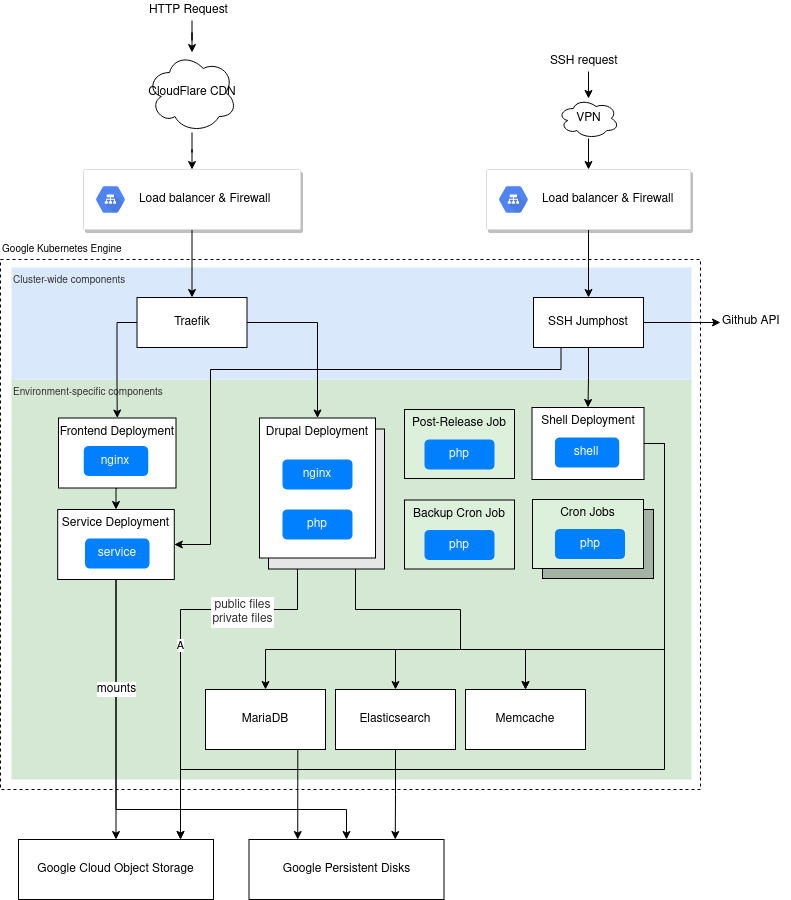

The diagram above was exported from draw.io. Its source (the exported page's mxGraphModel, read from the mxfile embedded in the PNG):
<mxGraphModel dx="1135" dy="807" grid="1" gridSize="10" guides="1" tooltips="1" connect="1" arrows="1" fold="1" page="1" pageScale="1" pageWidth="827" pageHeight="1169" math="0" shadow="0">
  <root>
    <mxCell id="0" />
    <mxCell id="1" parent="0" />
    <mxCell id="eX_sI7sE-j_AeY0P5urc-23" value="" style="rounded=0;whiteSpace=wrap;html=1;labelBackgroundColor=none;strokeColor=#000000;fillColor=none;fontSize=10;fontColor=#FFFFFF;align=right;dashed=1;labelPosition=left;verticalLabelPosition=middle;verticalAlign=middle;" parent="1" vertex="1">
      <mxGeometry x="30" y="350" width="700" height="530" as="geometry" />
    </mxCell>
    <mxCell id="eX_sI7sE-j_AeY0P5urc-21" value="Environment-specific components" style="rounded=0;whiteSpace=wrap;html=1;labelBackgroundColor=none;fillColor=#d5e8d4;fontSize=10;align=left;strokeColor=none;verticalAlign=top;fontColor=#333333;" parent="1" vertex="1">
      <mxGeometry x="41" y="470" width="680" height="400" as="geometry" />
    </mxCell>
    <mxCell id="eX_sI7sE-j_AeY0P5urc-20" value="&lt;font color=&quot;#333333&quot;&gt;Cluster-wide components&lt;/font&gt;" style="rounded=0;whiteSpace=wrap;html=1;labelBackgroundColor=none;fillColor=#dae8fc;fontSize=10;align=left;strokeColor=none;verticalAlign=top;fontColor=#FFFFFF;" parent="1" vertex="1">
      <mxGeometry x="41" y="358" width="680" height="112" as="geometry" />
    </mxCell>
    <mxCell id="4xhScXEO80KKMiqm1D09-33" value="A" style="edgeStyle=orthogonalEdgeStyle;rounded=0;orthogonalLoop=1;jettySize=auto;html=1;entryX=0.25;entryY=1;entryDx=0;entryDy=0;startArrow=classic;startFill=1;endArrow=none;endFill=0;" parent="1" source="4xhScXEO80KKMiqm1D09-55" target="4xhScXEO80KKMiqm1D09-28" edge="1">
      <mxGeometry relative="1" as="geometry">
        <Array as="points">
          <mxPoint x="210" y="700" />
          <mxPoint x="327" y="700" />
        </Array>
        <mxPoint x="210" y="890" as="sourcePoint" />
      </mxGeometry>
    </mxCell>
    <mxCell id="eX_sI7sE-j_AeY0P5urc-37" value="public files&lt;br style=&quot;font-size: 12px;&quot;&gt;private files" style="text;html=1;resizable=0;points=[];align=center;verticalAlign=middle;labelBackgroundColor=#ffffff;fontSize=12;fontColor=#333333;labelBorderColor=#FFFFFF;spacingLeft=0;spacing=2;spacingBottom=0;" parent="4xhScXEO80KKMiqm1D09-33" vertex="1" connectable="0">
      <mxGeometry x="-0.4177" relative="1" as="geometry">
        <mxPoint x="61" y="-115" as="offset" />
      </mxGeometry>
    </mxCell>
    <mxCell id="4xhScXEO80KKMiqm1D09-34" style="edgeStyle=orthogonalEdgeStyle;rounded=0;orthogonalLoop=1;jettySize=auto;html=1;entryX=0.5;entryY=0;entryDx=0;entryDy=0;exitX=0.5;exitY=0;exitDx=0;exitDy=0;startArrow=classic;startFill=1;" parent="1" source="4xhScXEO80KKMiqm1D09-23" target="4xhScXEO80KKMiqm1D09-25" edge="1">
      <mxGeometry relative="1" as="geometry">
        <Array as="points">
          <mxPoint x="295" y="740" />
          <mxPoint x="555" y="740" />
        </Array>
        <mxPoint x="261" y="650" as="sourcePoint" />
      </mxGeometry>
    </mxCell>
    <mxCell id="4xhScXEO80KKMiqm1D09-55" value="Google Cloud Object Storage" style="rounded=0;whiteSpace=wrap;html=1;align=center;verticalAlign=middle;" parent="1" vertex="1">
      <mxGeometry x="48" y="930" width="195" height="60" as="geometry" />
    </mxCell>
    <mxCell id="4xhScXEO80KKMiqm1D09-40" style="edgeStyle=orthogonalEdgeStyle;rounded=0;orthogonalLoop=1;jettySize=auto;html=1;entryX=0.5;entryY=0;entryDx=0;entryDy=0;" parent="1" source="4xhScXEO80KKMiqm1D09-3" target="eX_sI7sE-j_AeY0P5urc-8" edge="1">
      <mxGeometry relative="1" as="geometry">
        <mxPoint x="224.5" y="260" as="targetPoint" />
      </mxGeometry>
    </mxCell>
    <mxCell id="4xhScXEO80KKMiqm1D09-3" value="CloudFlare CDN" style="ellipse;shape=cloud;whiteSpace=wrap;html=1;fontFamily=Helvetica;fontSize=12;fontColor=#000000;align=center;strokeColor=#000000;fillColor=#ffffff;" parent="1" vertex="1">
      <mxGeometry x="176.5" y="143" width="90" height="80" as="geometry" />
    </mxCell>
    <mxCell id="4xhScXEO80KKMiqm1D09-19" style="edgeStyle=orthogonalEdgeStyle;rounded=0;orthogonalLoop=1;jettySize=auto;html=1;entryX=0.5;entryY=0;entryDx=0;entryDy=0;" parent="1" target="4xhScXEO80KKMiqm1D09-18" edge="1">
      <mxGeometry relative="1" as="geometry">
        <mxPoint x="618" y="310" as="sourcePoint" />
      </mxGeometry>
    </mxCell>
    <mxCell id="4xhScXEO80KKMiqm1D09-17" style="edgeStyle=orthogonalEdgeStyle;rounded=0;orthogonalLoop=1;jettySize=auto;html=1;entryX=0.5;entryY=0;entryDx=0;entryDy=0;" parent="1" source="mEQ-0N1YTv5r4QKnEj1J-2" edge="1">
      <mxGeometry relative="1" as="geometry">
        <mxPoint x="618" y="260" as="targetPoint" />
      </mxGeometry>
    </mxCell>
    <mxCell id="4xhScXEO80KKMiqm1D09-16" value="SSH request" style="text;html=1;resizable=0;points=[];autosize=1;align=left;verticalAlign=top;spacingTop=-4;" parent="1" vertex="1">
      <mxGeometry x="578" y="142" width="80" height="20" as="geometry" />
    </mxCell>
    <mxCell id="4xhScXEO80KKMiqm1D09-43" style="edgeStyle=orthogonalEdgeStyle;rounded=0;orthogonalLoop=1;jettySize=auto;html=1;entryX=0.5;entryY=0;entryDx=0;entryDy=0;" parent="1" source="4xhScXEO80KKMiqm1D09-18" target="4xhScXEO80KKMiqm1D09-27" edge="1">
      <mxGeometry relative="1" as="geometry" />
    </mxCell>
    <mxCell id="4xhScXEO80KKMiqm1D09-44" style="edgeStyle=orthogonalEdgeStyle;rounded=0;orthogonalLoop=1;jettySize=auto;html=1;entryX=0;entryY=0.55;entryDx=0;entryDy=0;entryPerimeter=0;" parent="1" source="4xhScXEO80KKMiqm1D09-18" target="4xhScXEO80KKMiqm1D09-45" edge="1">
      <mxGeometry relative="1" as="geometry">
        <mxPoint x="724" y="413" as="targetPoint" />
      </mxGeometry>
    </mxCell>
    <mxCell id="057nsClrW48TxIF8JiEG-23" style="edgeStyle=orthogonalEdgeStyle;rounded=0;orthogonalLoop=1;jettySize=auto;html=1;exitX=0.25;exitY=1;exitDx=0;exitDy=0;entryX=1;entryY=0.5;entryDx=0;entryDy=0;" parent="1" source="4xhScXEO80KKMiqm1D09-18" target="057nsClrW48TxIF8JiEG-17" edge="1">
      <mxGeometry relative="1" as="geometry">
        <Array as="points">
          <mxPoint x="591" y="460" />
          <mxPoint x="240" y="460" />
          <mxPoint x="240" y="635" />
        </Array>
      </mxGeometry>
    </mxCell>
    <mxCell id="4xhScXEO80KKMiqm1D09-18" value="SSH Jumphost" style="rounded=0;whiteSpace=wrap;html=1;align=center;" parent="1" vertex="1">
      <mxGeometry x="563" y="388" width="110" height="50" as="geometry" />
    </mxCell>
    <mxCell id="4xhScXEO80KKMiqm1D09-39" style="edgeStyle=orthogonalEdgeStyle;rounded=0;orthogonalLoop=1;jettySize=auto;html=1;entryX=0.5;entryY=0;entryDx=0;entryDy=0;" parent="1" source="4xhScXEO80KKMiqm1D09-20" target="4xhScXEO80KKMiqm1D09-29" edge="1">
      <mxGeometry relative="1" as="geometry">
        <mxPoint x="226.5" y="489" as="targetPoint" />
      </mxGeometry>
    </mxCell>
    <mxCell id="057nsClrW48TxIF8JiEG-20" style="edgeStyle=orthogonalEdgeStyle;rounded=0;orthogonalLoop=1;jettySize=auto;html=1;exitX=0;exitY=0.5;exitDx=0;exitDy=0;entryX=0.5;entryY=0;entryDx=0;entryDy=0;" parent="1" source="4xhScXEO80KKMiqm1D09-20" target="057nsClrW48TxIF8JiEG-14" edge="1">
      <mxGeometry relative="1" as="geometry" />
    </mxCell>
    <mxCell id="4xhScXEO80KKMiqm1D09-20" value="Traefik" style="rounded=0;whiteSpace=wrap;html=1;align=center;" parent="1" vertex="1">
      <mxGeometry x="166.5" y="388" width="110" height="50" as="geometry" />
    </mxCell>
    <mxCell id="4xhScXEO80KKMiqm1D09-61" style="edgeStyle=orthogonalEdgeStyle;rounded=0;orthogonalLoop=1;jettySize=auto;html=1;entryX=0.25;entryY=0;entryDx=0;entryDy=0;exitX=0.75;exitY=1;exitDx=0;exitDy=0;" parent="1" source="4xhScXEO80KKMiqm1D09-23" target="4xhScXEO80KKMiqm1D09-57" edge="1">
      <mxGeometry relative="1" as="geometry">
        <Array as="points">
          <mxPoint x="327" y="840" />
        </Array>
      </mxGeometry>
    </mxCell>
    <mxCell id="4xhScXEO80KKMiqm1D09-23" value="MariaDB" style="rounded=0;whiteSpace=wrap;html=1;align=center;" parent="1" vertex="1">
      <mxGeometry x="235" y="780" width="120" height="60" as="geometry" />
    </mxCell>
    <mxCell id="4xhScXEO80KKMiqm1D09-62" style="edgeStyle=orthogonalEdgeStyle;rounded=0;orthogonalLoop=1;jettySize=auto;html=1;entryX=0.75;entryY=0;entryDx=0;entryDy=0;" parent="1" source="4xhScXEO80KKMiqm1D09-24" target="4xhScXEO80KKMiqm1D09-57" edge="1">
      <mxGeometry relative="1" as="geometry" />
    </mxCell>
    <mxCell id="4xhScXEO80KKMiqm1D09-24" value="Elasticsearch" style="rounded=0;whiteSpace=wrap;html=1;align=center;" parent="1" vertex="1">
      <mxGeometry x="365" y="780" width="120" height="60" as="geometry" />
    </mxCell>
    <mxCell id="4xhScXEO80KKMiqm1D09-25" value="Memcache" style="rounded=0;whiteSpace=wrap;html=1;align=center;" parent="1" vertex="1">
      <mxGeometry x="495" y="780" width="120" height="60" as="geometry" />
    </mxCell>
    <mxCell id="eX_sI7sE-j_AeY0P5urc-25" style="edgeStyle=orthogonalEdgeStyle;rounded=0;orthogonalLoop=1;jettySize=auto;html=1;entryX=0.5;entryY=0;entryDx=0;entryDy=0;startArrow=none;startFill=0;fontSize=10;fontColor=#333333;exitX=0.75;exitY=1;exitDx=0;exitDy=0;" parent="1" source="4xhScXEO80KKMiqm1D09-28" target="4xhScXEO80KKMiqm1D09-24" edge="1">
      <mxGeometry relative="1" as="geometry">
        <mxPoint x="295" y="780" as="sourcePoint" />
        <Array as="points">
          <mxPoint x="385" y="700" />
          <mxPoint x="490" y="700" />
          <mxPoint x="490" y="740" />
          <mxPoint x="425" y="740" />
        </Array>
      </mxGeometry>
    </mxCell>
    <mxCell id="4xhScXEO80KKMiqm1D09-28" value="Drupal Pod" style="rounded=0;whiteSpace=wrap;html=1;align=center;verticalAlign=top;fillColor=#E6E6E6;" parent="1" vertex="1">
      <mxGeometry x="298" y="519.5" width="116" height="140" as="geometry" />
    </mxCell>
    <mxCell id="4xhScXEO80KKMiqm1D09-29" value="Drupal Deployment" style="rounded=0;whiteSpace=wrap;html=1;align=center;verticalAlign=top;" parent="1" vertex="1">
      <mxGeometry x="289" y="508.5" width="116" height="140" as="geometry" />
    </mxCell>
    <mxCell id="4xhScXEO80KKMiqm1D09-30" value="nginx" style="rounded=1;whiteSpace=wrap;html=1;align=center;fillColor=#007FFF;fontColor=#FFFFFF;strokeColor=none;" parent="1" vertex="1">
      <mxGeometry x="312" y="550" width="70" height="30" as="geometry" />
    </mxCell>
    <mxCell id="4xhScXEO80KKMiqm1D09-31" value="php" style="rounded=1;whiteSpace=wrap;html=1;align=center;fillColor=#007FFF;strokeColor=none;fontColor=#FFFFFF;" parent="1" vertex="1">
      <mxGeometry x="312" y="600" width="70" height="30" as="geometry" />
    </mxCell>
    <mxCell id="4xhScXEO80KKMiqm1D09-42" style="edgeStyle=orthogonalEdgeStyle;rounded=0;orthogonalLoop=1;jettySize=auto;html=1;entryX=0.5;entryY=0;entryDx=0;entryDy=0;" parent="1" source="4xhScXEO80KKMiqm1D09-41" target="4xhScXEO80KKMiqm1D09-3" edge="1">
      <mxGeometry relative="1" as="geometry" />
    </mxCell>
    <mxCell id="4xhScXEO80KKMiqm1D09-41" value="HTTP Request" style="text;html=1;resizable=0;points=[];autosize=1;align=left;verticalAlign=top;spacingTop=-4;" parent="1" vertex="1">
      <mxGeometry x="176.5" y="91" width="90" height="20" as="geometry" />
    </mxCell>
    <mxCell id="4xhScXEO80KKMiqm1D09-45" value="Github API" style="text;html=1;resizable=0;points=[];autosize=1;align=left;verticalAlign=top;spacingTop=-4;" parent="1" vertex="1">
      <mxGeometry x="750" y="402" width="70" height="20" as="geometry" />
    </mxCell>
    <mxCell id="4xhScXEO80KKMiqm1D09-57" value="Google Persistent Disks" style="rounded=0;whiteSpace=wrap;html=1;align=center;verticalAlign=middle;" parent="1" vertex="1">
      <mxGeometry x="278.5" y="930" width="195" height="60" as="geometry" />
    </mxCell>
    <mxCell id="mEQ-0N1YTv5r4QKnEj1J-2" value="VPN" style="ellipse;shape=cloud;whiteSpace=wrap;html=1;" parent="1" vertex="1">
      <mxGeometry x="587.5" y="189" width="61" height="40" as="geometry" />
    </mxCell>
    <mxCell id="mEQ-0N1YTv5r4QKnEj1J-3" style="edgeStyle=orthogonalEdgeStyle;rounded=0;orthogonalLoop=1;jettySize=auto;html=1;entryX=0.5;entryY=0;entryDx=0;entryDy=0;" parent="1" source="4xhScXEO80KKMiqm1D09-16" target="mEQ-0N1YTv5r4QKnEj1J-2" edge="1">
      <mxGeometry relative="1" as="geometry">
        <mxPoint x="618" y="182" as="sourcePoint" />
        <mxPoint x="618" y="260" as="targetPoint" />
      </mxGeometry>
    </mxCell>
    <mxCell id="eX_sI7sE-j_AeY0P5urc-19" value="" style="edgeStyle=orthogonalEdgeStyle;rounded=0;orthogonalLoop=1;jettySize=auto;html=1;fontSize=10;fontColor=#FFFFFF;exitX=0.5;exitY=1;exitDx=0;exitDy=0;" parent="1" source="eX_sI7sE-j_AeY0P5urc-8" target="4xhScXEO80KKMiqm1D09-20" edge="1">
      <mxGeometry relative="1" as="geometry" />
    </mxCell>
    <mxCell id="eX_sI7sE-j_AeY0P5urc-8" value="" style="strokeColor=#dddddd;fillColor=#ffffff;shadow=1;strokeWidth=1;rounded=1;absoluteArcSize=1;arcSize=2;labelBackgroundColor=none;align=right;" parent="1" vertex="1">
      <mxGeometry x="113" y="260" width="217" height="60" as="geometry" />
    </mxCell>
    <mxCell id="eX_sI7sE-j_AeY0P5urc-9" value="&lt;span style=&quot;color: rgb(0 , 0 , 0) ; text-align: center&quot;&gt;Load balancer &amp;amp; Firewall&lt;/span&gt;" style="dashed=0;connectable=0;html=1;fillColor=#5184F3;strokeColor=none;shape=mxgraph.gcp2.hexIcon;prIcon=cloud_load_balancing;part=1;labelPosition=right;verticalLabelPosition=middle;align=left;verticalAlign=middle;spacingLeft=5;fontColor=#999999;fontSize=12;" parent="eX_sI7sE-j_AeY0P5urc-8" vertex="1">
      <mxGeometry y="0.5" width="44" height="39" relative="1" as="geometry">
        <mxPoint x="5" y="-19.5" as="offset" />
      </mxGeometry>
    </mxCell>
    <mxCell id="eX_sI7sE-j_AeY0P5urc-11" value="" style="strokeColor=#dddddd;fillColor=#ffffff;shadow=1;strokeWidth=1;rounded=1;absoluteArcSize=1;arcSize=2;labelBackgroundColor=none;align=right;" parent="1" vertex="1">
      <mxGeometry x="516" y="260" width="204" height="60" as="geometry" />
    </mxCell>
    <mxCell id="eX_sI7sE-j_AeY0P5urc-12" value="&lt;span style=&quot;color: rgb(0 , 0 , 0) ; text-align: center&quot;&gt;Load balancer &amp;amp; Firewall&lt;/span&gt;" style="dashed=0;connectable=0;html=1;fillColor=#5184F3;strokeColor=none;shape=mxgraph.gcp2.hexIcon;prIcon=cloud_load_balancing;part=1;labelPosition=right;verticalLabelPosition=middle;align=left;verticalAlign=middle;spacingLeft=5;fontColor=#999999;fontSize=12;" parent="eX_sI7sE-j_AeY0P5urc-11" vertex="1">
      <mxGeometry y="0.5" width="44" height="39" relative="1" as="geometry">
        <mxPoint x="5" y="-19.5" as="offset" />
      </mxGeometry>
    </mxCell>
    <mxCell id="eX_sI7sE-j_AeY0P5urc-22" value="Text" style="text;html=1;resizable=0;points=[];autosize=1;align=left;verticalAlign=top;spacingTop=-4;fontSize=10;fontColor=#FFFFFF;" parent="1" vertex="1">
      <mxGeometry x="328" y="177" width="30" height="10" as="geometry" />
    </mxCell>
    <mxCell id="eX_sI7sE-j_AeY0P5urc-24" value="&lt;font color=&quot;#000000&quot;&gt;Google Kubernetes Engine&lt;/font&gt;" style="text;html=1;fontSize=10;fontColor=#FFFFFF;" parent="1" vertex="1">
      <mxGeometry x="30" y="327" width="150" height="30" as="geometry" />
    </mxCell>
    <mxCell id="eX_sI7sE-j_AeY0P5urc-29" value="" style="group" parent="1" vertex="1" connectable="0">
      <mxGeometry x="434" y="500" width="110" height="69" as="geometry" />
    </mxCell>
    <mxCell id="4xhScXEO80KKMiqm1D09-49" value="Post-Release Job" style="rounded=0;whiteSpace=wrap;html=1;align=center;verticalAlign=top;fillColor=#DCF0DB;" parent="eX_sI7sE-j_AeY0P5urc-29" vertex="1">
      <mxGeometry width="110" height="69" as="geometry" />
    </mxCell>
    <mxCell id="4xhScXEO80KKMiqm1D09-51" value="php" style="rounded=1;whiteSpace=wrap;html=1;align=center;fillColor=#007FFF;strokeColor=none;fontColor=#FFFFFF;" parent="eX_sI7sE-j_AeY0P5urc-29" vertex="1">
      <mxGeometry x="20" y="30" width="70" height="30" as="geometry" />
    </mxCell>
    <mxCell id="eX_sI7sE-j_AeY0P5urc-30" value="" style="group" parent="1" vertex="1" connectable="0">
      <mxGeometry x="434" y="590.5" width="110" height="69" as="geometry" />
    </mxCell>
    <mxCell id="eX_sI7sE-j_AeY0P5urc-27" value="Backup Cron Job" style="rounded=0;whiteSpace=wrap;html=1;align=center;verticalAlign=top;fillColor=#DCF0DB;" parent="eX_sI7sE-j_AeY0P5urc-30" vertex="1">
      <mxGeometry width="110" height="69" as="geometry" />
    </mxCell>
    <mxCell id="eX_sI7sE-j_AeY0P5urc-28" value="php" style="rounded=1;whiteSpace=wrap;html=1;align=center;fillColor=#007FFF;strokeColor=none;fontColor=#FFFFFF;" parent="eX_sI7sE-j_AeY0P5urc-30" vertex="1">
      <mxGeometry x="20" y="30" width="70" height="30" as="geometry" />
    </mxCell>
    <mxCell id="eX_sI7sE-j_AeY0P5urc-31" value="" style="group" parent="1" vertex="1" connectable="0">
      <mxGeometry x="562" y="590" width="121" height="79" as="geometry" />
    </mxCell>
    <mxCell id="eX_sI7sE-j_AeY0P5urc-7" value="Cron Jobs" style="rounded=0;whiteSpace=wrap;html=1;align=center;verticalAlign=top;labelBackgroundColor=none;fillColor=#A4B3A3;" parent="eX_sI7sE-j_AeY0P5urc-31" vertex="1">
      <mxGeometry x="10" y="10" width="111" height="69" as="geometry" />
    </mxCell>
    <mxCell id="4xhScXEO80KKMiqm1D09-26" value="Cron Jobs" style="rounded=0;whiteSpace=wrap;html=1;align=center;verticalAlign=top;fillColor=#DCF0DB;" parent="eX_sI7sE-j_AeY0P5urc-31" vertex="1">
      <mxGeometry width="111" height="69" as="geometry" />
    </mxCell>
    <mxCell id="4xhScXEO80KKMiqm1D09-36" value="php" style="rounded=1;whiteSpace=wrap;html=1;align=center;fillColor=#007FFF;strokeColor=none;fontColor=#FFFFFF;" parent="eX_sI7sE-j_AeY0P5urc-31" vertex="1">
      <mxGeometry x="22.5" y="29.5" width="70" height="30" as="geometry" />
    </mxCell>
    <mxCell id="eX_sI7sE-j_AeY0P5urc-34" value="" style="group" parent="1" vertex="1" connectable="0">
      <mxGeometry x="561.5" y="498" width="112" height="72" as="geometry" />
    </mxCell>
    <mxCell id="4xhScXEO80KKMiqm1D09-27" value="Shell Deployment" style="rounded=0;whiteSpace=wrap;html=1;align=center;verticalAlign=top;" parent="eX_sI7sE-j_AeY0P5urc-34" vertex="1">
      <mxGeometry width="112" height="72" as="geometry" />
    </mxCell>
    <mxCell id="4xhScXEO80KKMiqm1D09-38" value="shell" style="rounded=1;whiteSpace=wrap;html=1;align=center;fillColor=#007FFF;strokeColor=none;fontColor=#FFFFFF;" parent="eX_sI7sE-j_AeY0P5urc-34" vertex="1">
      <mxGeometry x="22.950819672131146" y="30" width="64.26229508196721" height="30" as="geometry" />
    </mxCell>
    <mxCell id="057nsClrW48TxIF8JiEG-1" style="edgeStyle=orthogonalEdgeStyle;rounded=0;orthogonalLoop=1;jettySize=auto;html=1;exitX=1;exitY=0.5;exitDx=0;exitDy=0;entryX=0.5;entryY=0;entryDx=0;entryDy=0;" parent="1" source="4xhScXEO80KKMiqm1D09-27" target="4xhScXEO80KKMiqm1D09-25" edge="1">
      <mxGeometry relative="1" as="geometry">
        <Array as="points">
          <mxPoint x="694" y="534" />
          <mxPoint x="694" y="740" />
          <mxPoint x="555" y="740" />
        </Array>
      </mxGeometry>
    </mxCell>
    <mxCell id="057nsClrW48TxIF8JiEG-3" style="edgeStyle=orthogonalEdgeStyle;rounded=0;orthogonalLoop=1;jettySize=auto;html=1;exitX=1;exitY=0.5;exitDx=0;exitDy=0;" parent="1" source="4xhScXEO80KKMiqm1D09-27" edge="1">
      <mxGeometry relative="1" as="geometry">
        <mxPoint x="210" y="930" as="targetPoint" />
        <Array as="points">
          <mxPoint x="694" y="534" />
          <mxPoint x="694" y="860" />
          <mxPoint x="210" y="860" />
        </Array>
      </mxGeometry>
    </mxCell>
    <mxCell id="057nsClrW48TxIF8JiEG-19" style="edgeStyle=orthogonalEdgeStyle;rounded=0;orthogonalLoop=1;jettySize=auto;html=1;exitX=0.5;exitY=1;exitDx=0;exitDy=0;entryX=0.5;entryY=0;entryDx=0;entryDy=0;" parent="1" source="057nsClrW48TxIF8JiEG-14" target="057nsClrW48TxIF8JiEG-17" edge="1">
      <mxGeometry relative="1" as="geometry" />
    </mxCell>
    <mxCell id="057nsClrW48TxIF8JiEG-14" value="Frontend Deployment" style="rounded=0;whiteSpace=wrap;html=1;align=center;verticalAlign=top;" parent="1" vertex="1">
      <mxGeometry x="88" y="508.5" width="117.5" height="70" as="geometry" />
    </mxCell>
    <mxCell id="057nsClrW48TxIF8JiEG-15" value="nginx" style="rounded=1;whiteSpace=wrap;html=1;align=center;fillColor=#007FFF;strokeColor=none;fontColor=#FFFFFF;" parent="1" vertex="1">
      <mxGeometry x="113.37081967213116" y="536.5" width="64.26229508196721" height="30" as="geometry" />
    </mxCell>
    <mxCell id="057nsClrW48TxIF8JiEG-21" style="edgeStyle=orthogonalEdgeStyle;rounded=0;orthogonalLoop=1;jettySize=auto;html=1;exitX=0.5;exitY=1;exitDx=0;exitDy=0;entryX=0.5;entryY=0;entryDx=0;entryDy=0;" parent="1" source="057nsClrW48TxIF8JiEG-17" target="4xhScXEO80KKMiqm1D09-55" edge="1">
      <mxGeometry relative="1" as="geometry">
        <mxPoint x="140.28999999999996" y="680" as="sourcePoint" />
        <mxPoint x="145.5" y="930" as="targetPoint" />
      </mxGeometry>
    </mxCell>
    <mxCell id="057nsClrW48TxIF8JiEG-22" value="&lt;font style=&quot;font-size: 12px&quot;&gt;mounts&lt;/font&gt;" style="edgeStyle=orthogonalEdgeStyle;rounded=0;orthogonalLoop=1;jettySize=auto;html=1;exitX=0.5;exitY=1;exitDx=0;exitDy=0;entryX=0.5;entryY=0;entryDx=0;entryDy=0;" parent="1" source="057nsClrW48TxIF8JiEG-17" target="4xhScXEO80KKMiqm1D09-57" edge="1">
      <mxGeometry x="-0.5515" relative="1" as="geometry">
        <Array as="points">
          <mxPoint x="146" y="900" />
          <mxPoint x="376" y="900" />
        </Array>
        <mxPoint as="offset" />
      </mxGeometry>
    </mxCell>
    <mxCell id="057nsClrW48TxIF8JiEG-17" value="Service Deployment" style="rounded=0;whiteSpace=wrap;html=1;align=center;verticalAlign=top;" parent="1" vertex="1">
      <mxGeometry x="87.21" y="600" width="116.58" height="70" as="geometry" />
    </mxCell>
    <mxCell id="057nsClrW48TxIF8JiEG-18" value="service" style="rounded=1;whiteSpace=wrap;html=1;align=center;fillColor=#007FFF;strokeColor=none;fontColor=#FFFFFF;" parent="1" vertex="1">
      <mxGeometry x="114.62081967213116" y="629" width="64.26229508196721" height="30" as="geometry" />
    </mxCell>
  </root>
</mxGraphModel>